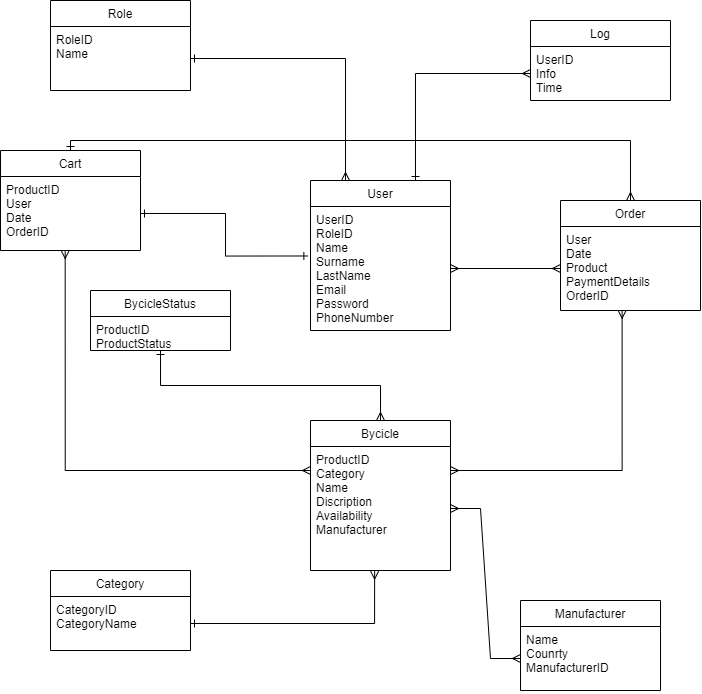

The diagram above was exported from draw.io. Its source (the exported page's mxGraphModel, read from the mxfile embedded in the PNG):
<mxGraphModel dx="1249" dy="710" grid="1" gridSize="10" guides="1" tooltips="1" connect="1" arrows="1" fold="1" page="1" pageScale="1" pageWidth="827" pageHeight="1169" math="0" shadow="0">
  <root>
    <mxCell id="0" />
    <mxCell id="1" parent="0" />
    <mxCell id="yERSV7Af9GFh3mLh6c-e-1" value="User" style="swimlane;fontStyle=0;childLayout=stackLayout;horizontal=1;startSize=26;fillColor=none;horizontalStack=0;resizeParent=1;resizeParentMax=0;resizeLast=0;collapsible=1;marginBottom=0;" vertex="1" parent="1">
      <mxGeometry x="330" y="300" width="140" height="150" as="geometry" />
    </mxCell>
    <mxCell id="yERSV7Af9GFh3mLh6c-e-2" value="UserID&#10;RoleID&#10;Name&#10;Surname&#10;LastName&#10;Email&#10;Password&#10;PhoneNumber" style="text;strokeColor=none;fillColor=none;align=left;verticalAlign=top;spacingLeft=4;spacingRight=4;overflow=hidden;rotatable=0;points=[[0,0.5],[1,0.5]];portConstraint=eastwest;" vertex="1" parent="yERSV7Af9GFh3mLh6c-e-1">
      <mxGeometry y="26" width="140" height="124" as="geometry" />
    </mxCell>
    <mxCell id="yERSV7Af9GFh3mLh6c-e-6" value="Role" style="swimlane;fontStyle=0;childLayout=stackLayout;horizontal=1;startSize=26;fillColor=none;horizontalStack=0;resizeParent=1;resizeParentMax=0;resizeLast=0;collapsible=1;marginBottom=0;" vertex="1" parent="1">
      <mxGeometry x="70" y="120" width="140" height="90" as="geometry" />
    </mxCell>
    <mxCell id="yERSV7Af9GFh3mLh6c-e-7" value="RoleID&#10;Name" style="text;strokeColor=none;fillColor=none;align=left;verticalAlign=top;spacingLeft=4;spacingRight=4;overflow=hidden;rotatable=0;points=[[0,0.5],[1,0.5]];portConstraint=eastwest;" vertex="1" parent="yERSV7Af9GFh3mLh6c-e-6">
      <mxGeometry y="26" width="140" height="64" as="geometry" />
    </mxCell>
    <mxCell id="yERSV7Af9GFh3mLh6c-e-10" value="Log" style="swimlane;fontStyle=0;childLayout=stackLayout;horizontal=1;startSize=26;fillColor=none;horizontalStack=0;resizeParent=1;resizeParentMax=0;resizeLast=0;collapsible=1;marginBottom=0;" vertex="1" parent="1">
      <mxGeometry x="550" y="140" width="140" height="80" as="geometry" />
    </mxCell>
    <mxCell id="yERSV7Af9GFh3mLh6c-e-11" value="UserID&#10;Info&#10;Time" style="text;strokeColor=none;fillColor=none;align=left;verticalAlign=top;spacingLeft=4;spacingRight=4;overflow=hidden;rotatable=0;points=[[0,0.5],[1,0.5]];portConstraint=eastwest;" vertex="1" parent="yERSV7Af9GFh3mLh6c-e-10">
      <mxGeometry y="26" width="140" height="54" as="geometry" />
    </mxCell>
    <mxCell id="yERSV7Af9GFh3mLh6c-e-14" value="Bycicle" style="swimlane;fontStyle=0;childLayout=stackLayout;horizontal=1;startSize=26;fillColor=none;horizontalStack=0;resizeParent=1;resizeParentMax=0;resizeLast=0;collapsible=1;marginBottom=0;" vertex="1" parent="1">
      <mxGeometry x="330" y="540" width="140" height="150" as="geometry" />
    </mxCell>
    <mxCell id="yERSV7Af9GFh3mLh6c-e-17" value="ProductID&#10;Category&#10;Name&#10;Discription&#10;Availability&#10;Manufacturer" style="text;strokeColor=none;fillColor=none;align=left;verticalAlign=top;spacingLeft=4;spacingRight=4;overflow=hidden;rotatable=0;points=[[0,0.5],[1,0.5]];portConstraint=eastwest;" vertex="1" parent="yERSV7Af9GFh3mLh6c-e-14">
      <mxGeometry y="26" width="140" height="124" as="geometry" />
    </mxCell>
    <mxCell id="yERSV7Af9GFh3mLh6c-e-18" value="Order" style="swimlane;fontStyle=0;childLayout=stackLayout;horizontal=1;startSize=26;fillColor=none;horizontalStack=0;resizeParent=1;resizeParentMax=0;resizeLast=0;collapsible=1;marginBottom=0;" vertex="1" parent="1">
      <mxGeometry x="580" y="320" width="140" height="110" as="geometry" />
    </mxCell>
    <mxCell id="yERSV7Af9GFh3mLh6c-e-19" value="User&#10;Date&#10;Product&#10;PaymentDetails&#10;OrderID" style="text;strokeColor=none;fillColor=none;align=left;verticalAlign=top;spacingLeft=4;spacingRight=4;overflow=hidden;rotatable=0;points=[[0,0.5],[1,0.5]];portConstraint=eastwest;" vertex="1" parent="yERSV7Af9GFh3mLh6c-e-18">
      <mxGeometry y="26" width="140" height="84" as="geometry" />
    </mxCell>
    <mxCell id="yERSV7Af9GFh3mLh6c-e-27" value="Manufacturer" style="swimlane;fontStyle=0;childLayout=stackLayout;horizontal=1;startSize=26;fillColor=none;horizontalStack=0;resizeParent=1;resizeParentMax=0;resizeLast=0;collapsible=1;marginBottom=0;" vertex="1" parent="1">
      <mxGeometry x="540" y="720" width="140" height="90" as="geometry" />
    </mxCell>
    <mxCell id="yERSV7Af9GFh3mLh6c-e-28" value="Name&#10;Counrty&#10;ManufacturerID" style="text;strokeColor=none;fillColor=none;align=left;verticalAlign=top;spacingLeft=4;spacingRight=4;overflow=hidden;rotatable=0;points=[[0,0.5],[1,0.5]];portConstraint=eastwest;" vertex="1" parent="yERSV7Af9GFh3mLh6c-e-27">
      <mxGeometry y="26" width="140" height="64" as="geometry" />
    </mxCell>
    <mxCell id="yERSV7Af9GFh3mLh6c-e-36" value="Category" style="swimlane;fontStyle=0;childLayout=stackLayout;horizontal=1;startSize=26;fillColor=none;horizontalStack=0;resizeParent=1;resizeParentMax=0;resizeLast=0;collapsible=1;marginBottom=0;" vertex="1" parent="1">
      <mxGeometry x="70" y="690" width="140" height="80" as="geometry" />
    </mxCell>
    <mxCell id="yERSV7Af9GFh3mLh6c-e-39" value="CategoryID&#10;CategoryName" style="text;strokeColor=none;fillColor=none;align=left;verticalAlign=top;spacingLeft=4;spacingRight=4;overflow=hidden;rotatable=0;points=[[0,0.5],[1,0.5]];portConstraint=eastwest;" vertex="1" parent="yERSV7Af9GFh3mLh6c-e-36">
      <mxGeometry y="26" width="140" height="54" as="geometry" />
    </mxCell>
    <mxCell id="yERSV7Af9GFh3mLh6c-e-40" value="" style="edgeStyle=entityRelationEdgeStyle;fontSize=12;html=1;endArrow=ERmany;endFill=0;rounded=0;startArrow=ERmany;startFill=0;" edge="1" parent="1" source="yERSV7Af9GFh3mLh6c-e-28" target="yERSV7Af9GFh3mLh6c-e-17">
      <mxGeometry width="100" height="100" relative="1" as="geometry">
        <mxPoint x="190" y="600" as="sourcePoint" />
        <mxPoint x="290" y="500" as="targetPoint" />
      </mxGeometry>
    </mxCell>
    <mxCell id="yERSV7Af9GFh3mLh6c-e-41" value="" style="fontSize=12;html=1;endArrow=ERmany;endFill=0;rounded=0;startArrow=ERmany;startFill=0;edgeStyle=orthogonalEdgeStyle;entryX=0.44;entryY=0.998;entryDx=0;entryDy=0;entryPerimeter=0;" edge="1" parent="1" source="yERSV7Af9GFh3mLh6c-e-17" target="yERSV7Af9GFh3mLh6c-e-19">
      <mxGeometry width="100" height="100" relative="1" as="geometry">
        <mxPoint x="210" y="570" as="sourcePoint" />
        <mxPoint x="650" y="470" as="targetPoint" />
        <Array as="points">
          <mxPoint x="642" y="590" />
        </Array>
      </mxGeometry>
    </mxCell>
    <mxCell id="yERSV7Af9GFh3mLh6c-e-42" value="" style="edgeStyle=orthogonalEdgeStyle;fontSize=12;html=1;endArrow=ERmany;endFill=0;rounded=0;startArrow=ERmany;startFill=0;" edge="1" parent="1" source="yERSV7Af9GFh3mLh6c-e-2" target="yERSV7Af9GFh3mLh6c-e-19">
      <mxGeometry width="100" height="100" relative="1" as="geometry">
        <mxPoint x="500" y="350" as="sourcePoint" />
        <mxPoint x="600" y="250" as="targetPoint" />
      </mxGeometry>
    </mxCell>
    <mxCell id="yERSV7Af9GFh3mLh6c-e-45" value="" style="edgeStyle=orthogonalEdgeStyle;fontSize=12;html=1;endArrow=ERone;endFill=0;rounded=0;exitX=0.458;exitY=1.005;exitDx=0;exitDy=0;exitPerimeter=0;startArrow=ERmany;startFill=0;" edge="1" parent="1" source="yERSV7Af9GFh3mLh6c-e-17" target="yERSV7Af9GFh3mLh6c-e-39">
      <mxGeometry width="100" height="100" relative="1" as="geometry">
        <mxPoint x="390" y="730" as="sourcePoint" />
        <mxPoint x="390" y="730" as="targetPoint" />
      </mxGeometry>
    </mxCell>
    <mxCell id="yERSV7Af9GFh3mLh6c-e-46" value="" style="edgeStyle=orthogonalEdgeStyle;fontSize=12;html=1;endArrow=ERmany;endFill=0;rounded=0;entryX=0.25;entryY=0;entryDx=0;entryDy=0;exitX=1;exitY=0.5;exitDx=0;exitDy=0;startArrow=ERone;startFill=0;" edge="1" parent="1" source="yERSV7Af9GFh3mLh6c-e-7" target="yERSV7Af9GFh3mLh6c-e-1">
      <mxGeometry width="100" height="100" relative="1" as="geometry">
        <mxPoint x="314" y="240" as="sourcePoint" />
        <mxPoint x="414" y="140" as="targetPoint" />
      </mxGeometry>
    </mxCell>
    <mxCell id="yERSV7Af9GFh3mLh6c-e-47" value="" style="edgeStyle=orthogonalEdgeStyle;fontSize=12;html=1;endArrow=ERmany;endFill=0;rounded=0;entryX=0;entryY=0.5;entryDx=0;entryDy=0;exitX=0.75;exitY=0;exitDx=0;exitDy=0;startArrow=ERone;startFill=0;" edge="1" parent="1" source="yERSV7Af9GFh3mLh6c-e-1" target="yERSV7Af9GFh3mLh6c-e-11">
      <mxGeometry width="100" height="100" relative="1" as="geometry">
        <mxPoint x="410" y="170" as="sourcePoint" />
        <mxPoint x="510" y="70" as="targetPoint" />
      </mxGeometry>
    </mxCell>
    <mxCell id="yERSV7Af9GFh3mLh6c-e-53" value="BycicleStatus" style="swimlane;fontStyle=0;childLayout=stackLayout;horizontal=1;startSize=26;fillColor=none;horizontalStack=0;resizeParent=1;resizeParentMax=0;resizeLast=0;collapsible=1;marginBottom=0;" vertex="1" parent="1">
      <mxGeometry x="110" y="410" width="140" height="60" as="geometry" />
    </mxCell>
    <mxCell id="yERSV7Af9GFh3mLh6c-e-54" value="ProductID&#10;ProductStatus" style="text;strokeColor=none;fillColor=none;align=left;verticalAlign=top;spacingLeft=4;spacingRight=4;overflow=hidden;rotatable=0;points=[[0,0.5],[1,0.5]];portConstraint=eastwest;" vertex="1" parent="yERSV7Af9GFh3mLh6c-e-53">
      <mxGeometry y="26" width="140" height="34" as="geometry" />
    </mxCell>
    <mxCell id="yERSV7Af9GFh3mLh6c-e-57" value="" style="edgeStyle=orthogonalEdgeStyle;fontSize=12;html=1;endArrow=ERmany;endFill=0;rounded=0;entryX=0.5;entryY=0;entryDx=0;entryDy=0;exitX=0.5;exitY=1;exitDx=0;exitDy=0;startArrow=ERone;startFill=0;" edge="1" parent="1" source="yERSV7Af9GFh3mLh6c-e-53" target="yERSV7Af9GFh3mLh6c-e-14">
      <mxGeometry width="100" height="100" relative="1" as="geometry">
        <mxPoint x="280" y="510" as="sourcePoint" />
        <mxPoint x="380" y="410" as="targetPoint" />
      </mxGeometry>
    </mxCell>
    <mxCell id="yERSV7Af9GFh3mLh6c-e-58" value="Cart" style="swimlane;fontStyle=0;childLayout=stackLayout;horizontal=1;startSize=26;fillColor=none;horizontalStack=0;resizeParent=1;resizeParentMax=0;resizeLast=0;collapsible=1;marginBottom=0;" vertex="1" parent="1">
      <mxGeometry x="20" y="270" width="140" height="100" as="geometry" />
    </mxCell>
    <mxCell id="yERSV7Af9GFh3mLh6c-e-59" value="ProductID&#10;User&#10;Date&#10;OrderID" style="text;strokeColor=none;fillColor=none;align=left;verticalAlign=top;spacingLeft=4;spacingRight=4;overflow=hidden;rotatable=0;points=[[0,0.5],[1,0.5]];portConstraint=eastwest;" vertex="1" parent="yERSV7Af9GFh3mLh6c-e-58">
      <mxGeometry y="26" width="140" height="74" as="geometry" />
    </mxCell>
    <mxCell id="yERSV7Af9GFh3mLh6c-e-62" value="" style="edgeStyle=orthogonalEdgeStyle;fontSize=12;html=1;endArrow=ERmany;endFill=0;rounded=0;entryX=0.462;entryY=1;entryDx=0;entryDy=0;entryPerimeter=0;startArrow=ERmany;startFill=0;" edge="1" parent="1" source="yERSV7Af9GFh3mLh6c-e-17" target="yERSV7Af9GFh3mLh6c-e-59">
      <mxGeometry width="100" height="100" relative="1" as="geometry">
        <mxPoint x="10" y="480" as="sourcePoint" />
        <mxPoint x="110" y="380" as="targetPoint" />
        <Array as="points">
          <mxPoint x="85" y="590" />
        </Array>
      </mxGeometry>
    </mxCell>
    <mxCell id="yERSV7Af9GFh3mLh6c-e-63" value="" style="edgeStyle=orthogonalEdgeStyle;fontSize=12;html=1;endArrow=ERone;endFill=0;rounded=0;entryX=-0.019;entryY=0.399;entryDx=0;entryDy=0;entryPerimeter=0;exitX=1;exitY=0.5;exitDx=0;exitDy=0;startArrow=ERone;startFill=0;" edge="1" parent="1" source="yERSV7Af9GFh3mLh6c-e-59" target="yERSV7Af9GFh3mLh6c-e-2">
      <mxGeometry width="100" height="100" relative="1" as="geometry">
        <mxPoint x="280" y="510" as="sourcePoint" />
        <mxPoint x="380" y="410" as="targetPoint" />
      </mxGeometry>
    </mxCell>
    <mxCell id="yERSV7Af9GFh3mLh6c-e-64" value="" style="edgeStyle=orthogonalEdgeStyle;fontSize=12;html=1;endArrow=ERmany;endFill=0;rounded=0;entryX=0.5;entryY=0;entryDx=0;entryDy=0;exitX=0.5;exitY=0;exitDx=0;exitDy=0;startArrow=ERone;startFill=0;" edge="1" parent="1" source="yERSV7Af9GFh3mLh6c-e-58" target="yERSV7Af9GFh3mLh6c-e-18">
      <mxGeometry width="100" height="100" relative="1" as="geometry">
        <mxPoint x="280" y="510" as="sourcePoint" />
        <mxPoint x="380" y="410" as="targetPoint" />
      </mxGeometry>
    </mxCell>
  </root>
</mxGraphModel>